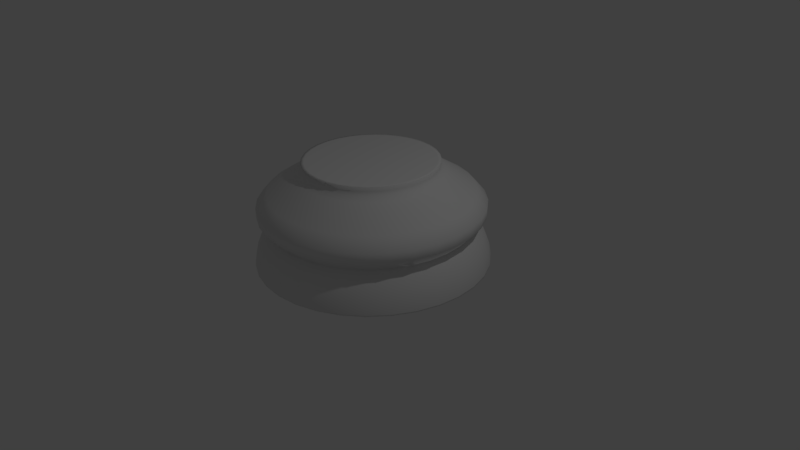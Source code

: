 # Source: Chess_Piece_Base.blend  (saved by Blender 2.77.0; exported with 4.5.12 LTS)
import bpy
from mathutils import Matrix  # noqa: F401  (used for matrix-valued properties, if any)

bpy.ops.wm.read_factory_settings(use_empty=True)
scene = bpy.context.scene
scene.name = 'Scene'

# ---- collections
col_collection_1 = bpy.data.collections.new('Collection 1'); scene.collection.children.link(col_collection_1)

# ---- world
world_world = bpy.data.worlds.new('World'); scene.world = world_world
world_world.color = (0.05088, 0.05088, 0.05088)
world_world.use_sun_shadow = False
world_world.sun_shadow_jitter_overblur = 0.0
world_world.cycles.sampling_method = 'MANUAL'

# ---- cameras
cam_camera = bpy.data.cameras.new('Camera')
cam_camera.clip_end = 100.0
cam_camera.lens = 35.0
cam_camera.sensor_width = 32.0
cam_camera.sensor_height = 18.0
cam_camera.ortho_scale = 7.314
cam_camera.dof.focus_distance = 0.0
cam_camera.dof.aperture_fstop = 128.0

# ---- lights
light_lamp = bpy.data.lights.new('Lamp', 'POINT')
light_lamp.transmission_factor = 0.0
light_lamp.cutoff_distance = 30.0
light_lamp.energy = 100.0
light_lamp.shadow_buffer_clip_start = 1.001
light_lamp.shadow_soft_size = 0.1
light_lamp.shadow_maximum_resolution = 0.006
light_lamp.use_absolute_resolution = True

# ---- meshes
me_cylinder = bpy.data.meshes.new('Cylinder')
me_cylinder.from_pydata([(0.0, 1.5, -1.0), (6.268e-08, 0.8221, 0.3176), (0.2926, 1.471, -1.0), (0.1604, 0.8063, 0.3176), (0.574, 1.386, -1.0), (0.3146, 0.7595, 0.3176), (0.8334, 1.247, -1.0), (0.4567, 0.6835, 0.3176), (1.061, 1.061, -1.0), (0.5813, 0.5813, 0.3176), (1.247, 0.8334, -1.0), (0.6835, 0.4567, 0.3176), (1.386, 0.574, -1.0), (0.7595, 0.3146, 0.3176), (1.471, 0.2926, -1.0), (0.8063, 0.1604, 0.3176), (1.5, 1.132e-07, -1.0), (0.8221, 2.703e-07, 0.3176), (1.471, -0.2926, -1.0), (0.8063, -0.1604, 0.3176), (1.386, -0.574, -1.0), (0.7595, -0.3146, 0.3176), (1.247, -0.8334, -1.0), (0.6835, -0.4567, 0.3176), (1.061, -1.061, -1.0), (0.5813, -0.5813, 0.3176), (0.8334, -1.247, -1.0), (0.4567, -0.6835, 0.3176), (0.574, -1.386, -1.0), (0.3146, -0.7595, 0.3176), (0.2926, -1.471, -1.0), (0.1604, -0.8063, 0.3176), (-4.888e-07, -1.5, -1.0), (-1.982e-07, -0.8221, 0.3176), (-0.2926, -1.471, -1.0), (-0.1604, -0.8063, 0.3176), (-0.574, -1.386, -1.0), (-0.3146, -0.7595, 0.3176), (-0.8334, -1.247, -1.0), (-0.4567, -0.6835, 0.3176), (-1.061, -1.061, -1.0), (-0.5813, -0.5813, 0.3176), (-1.247, -0.8334, -1.0), (-0.6835, -0.4567, 0.3176), (-1.386, -0.574, -1.0), (-0.7595, -0.3146, 0.3176), (-1.471, -0.2926, -1.0), (-0.8063, -0.1604, 0.3176), (-1.5, 1.448e-06, -1.0), (-0.8221, 1.003e-06, 0.3176), (-1.471, 0.2926, -1.0), (-0.8063, 0.1604, 0.3176), (-1.386, 0.574, -1.0), (-0.7595, 0.3146, 0.3176), (-1.247, 0.8334, -1.0), (-0.6835, 0.4567, 0.3176), (-1.061, 1.061, -1.0), (-0.5813, 0.5813, 0.3176), (-0.8334, 1.247, -1.0), (-0.4567, 0.6835, 0.3176), (-0.574, 1.386, -1.0), (-0.3146, 0.7595, 0.3176), (-0.2926, 1.471, -1.0), (-0.1604, 0.8063, 0.3176), (2.497e-08, 1.288, -0.5078), (2.275e-08, 1.307, -0.06857), (6.072e-08, 0.9367, 0.1657), (0.1827, 0.9187, 0.1657), (0.255, 1.282, -0.06857), (0.2513, 1.264, -0.5078), (0.3584, 0.8654, 0.1657), (0.5002, 1.208, -0.06857), (0.493, 1.19, -0.5078), (0.5204, 0.7788, 0.1657), (0.7262, 1.087, -0.06857), (0.7158, 1.071, -0.5078), (0.6623, 0.6623, 0.1657), (0.9243, 0.9243, -0.06857), (0.911, 0.911, -0.5078), (0.7788, 0.5204, 0.1657), (1.087, 0.7262, -0.06857), (1.071, 0.7158, -0.5078), (0.8654, 0.3584, 0.1657), (1.208, 0.5002, -0.06857), (1.19, 0.493, -0.5078), (0.9187, 0.1827, 0.1657), (1.282, 0.255, -0.06857), (1.264, 0.2513, -0.5078), (0.9367, 2.541e-07, 0.1657), (1.307, 1.629e-07, -0.06857), (1.288, 1.677e-07, -0.5078), (0.9187, -0.1827, 0.1657), (1.282, -0.255, -0.06857), (1.264, -0.2513, -0.5078), (0.8654, -0.3584, 0.1657), (1.208, -0.5002, -0.06857), (1.19, -0.493, -0.5078), (0.7788, -0.5204, 0.1657), (1.087, -0.7262, -0.06857), (1.071, -0.7158, -0.5078), (0.6623, -0.6623, 0.1657), (0.9243, -0.9243, -0.06857), (0.911, -0.911, -0.5078), (0.5204, -0.7788, 0.1657), (0.7262, -1.087, -0.06857), (0.7158, -1.071, -0.5078), (0.3584, -0.8654, 0.1657), (0.5002, -1.208, -0.06857), (0.493, -1.19, -0.5078), (0.1827, -0.9187, 0.1657), (0.255, -1.282, -0.06857), (0.2513, -1.264, -0.5078), (-2.445e-07, -0.9367, 0.1657), (-4.032e-07, -1.307, -0.06857), (-3.948e-07, -1.288, -0.5078), (-0.1827, -0.9187, 0.1657), (-0.255, -1.282, -0.06857), (-0.2513, -1.264, -0.5078), (-0.3584, -0.8654, 0.1657), (-0.5002, -1.208, -0.06857), (-0.493, -1.19, -0.5078), (-0.5204, -0.7788, 0.1657), (-0.7262, -1.087, -0.06857), (-0.7158, -1.071, -0.5078), (-0.6623, -0.6623, 0.1657), (-0.9243, -0.9243, -0.06857), (-0.911, -0.911, -0.5078), (-0.7788, -0.5204, 0.1657), (-1.087, -0.7262, -0.06857), (-1.071, -0.7158, -0.5078), (-0.8654, -0.3584, 0.1657), (-1.208, -0.5002, -0.06857), (-1.19, -0.493, -0.5078), (-0.9187, -0.1827, 0.1657), (-1.282, -0.255, -0.06857), (-1.264, -0.2513, -0.5078), (-0.9367, 1.088e-06, 0.1657), (-1.307, 1.326e-06, -0.06857), (-1.288, 1.314e-06, -0.5078), (-0.9187, 0.1827, 0.1657), (-1.282, 0.255, -0.06857), (-1.264, 0.2513, -0.5078), (-0.8654, 0.3584, 0.1657), (-1.208, 0.5002, -0.06857), (-1.19, 0.493, -0.5078), (-0.7788, 0.5204, 0.1657), (-1.087, 0.7262, -0.06857), (-1.071, 0.7158, -0.5078), (-0.6623, 0.6623, 0.1657), (-0.9243, 0.9243, -0.06857), (-0.911, 0.911, -0.5078), (-0.5204, 0.7788, 0.1657), (-0.7262, 1.087, -0.06857), (-0.7158, 1.071, -0.5078), (-0.3584, 0.8654, 0.1657), (-0.5002, 1.208, -0.06857), (-0.493, 1.19, -0.5078), (-0.1827, 0.9187, 0.1657), (-0.255, 1.282, -0.06857), (-0.2513, 1.264, -0.5078), (2.117e-08, 1.321, -0.5412), (0.0, 1.5, -0.9854), (1.059e-08, 1.41, -0.6688), (2.794e-09, 1.476, -0.8314), (0.2926, 1.471, -0.9854), (0.2576, 1.295, -0.5412), (0.2879, 1.448, -0.8314), (0.2751, 1.383, -0.6688), (0.574, 1.386, -0.9854), (0.5053, 1.22, -0.5412), (0.5648, 1.364, -0.8314), (0.5397, 1.303, -0.6688), (0.8334, 1.247, -0.9854), (0.7336, 1.098, -0.5412), (0.82, 1.227, -0.8314), (0.7835, 1.173, -0.6688), (1.061, 1.061, -0.9854), (0.9338, 0.9338, -0.5412), (1.044, 1.044, -0.8314), (0.9972, 0.9972, -0.6688), (1.247, 0.8334, -0.9854), (1.098, 0.7336, -0.5412), (1.227, 0.82, -0.8314), (1.173, 0.7835, -0.6688), (1.386, 0.574, -0.9854), (1.22, 0.5053, -0.5412), (1.364, 0.5648, -0.8314), (1.303, 0.5397, -0.6688), (1.471, 0.2926, -0.9854), (1.295, 0.2576, -0.5412), (1.448, 0.2879, -0.8314), (1.383, 0.2751, -0.6688), (1.5, 1.132e-07, -0.9854), (1.321, 1.594e-07, -0.5412), (1.476, 1.194e-07, -0.8314), (1.41, 1.363e-07, -0.6688), (1.471, -0.2926, -0.9854), (1.295, -0.2576, -0.5412), (1.448, -0.2879, -0.8314), (1.383, -0.2751, -0.6688), (1.386, -0.574, -0.9854), (1.22, -0.5053, -0.5412), (1.364, -0.5648, -0.8314), (1.303, -0.5397, -0.6688), (1.247, -0.8334, -0.9854), (1.098, -0.7336, -0.5412), (1.227, -0.82, -0.8314), (1.173, -0.7835, -0.6688), (1.061, -1.061, -0.9854), (0.9338, -0.9338, -0.5412), (1.044, -1.044, -0.8314), (0.9972, -0.9972, -0.6688), (0.8334, -1.247, -0.9854), (0.7336, -1.098, -0.5412), (0.82, -1.227, -0.8314), (0.7835, -1.173, -0.6688), (0.574, -1.386, -0.9854), (0.5053, -1.22, -0.5412), (0.5648, -1.364, -0.8314), (0.5397, -1.303, -0.6688), (0.2926, -1.471, -0.9854), (0.2576, -1.295, -0.5412), (0.2879, -1.448, -0.8314), (0.2751, -1.383, -0.6688), (-4.888e-07, -1.5, -0.9854), (-4.091e-07, -1.321, -0.5412), (-4.785e-07, -1.476, -0.8314), (-4.489e-07, -1.41, -0.6688), (-0.2926, -1.471, -0.9854), (-0.2576, -1.295, -0.5412), (-0.2879, -1.448, -0.8314), (-0.2751, -1.383, -0.6688), (-0.574, -1.386, -0.9854), (-0.5053, -1.22, -0.5412), (-0.5648, -1.364, -0.8314), (-0.5397, -1.303, -0.6688), (-0.8334, -1.247, -0.9854), (-0.7336, -1.098, -0.5412), (-0.82, -1.227, -0.8314), (-0.7835, -1.173, -0.6688), (-1.061, -1.061, -0.9854), (-0.9338, -0.9338, -0.5412), (-1.044, -1.044, -0.8314), (-0.9972, -0.9972, -0.6688), (-1.247, -0.8334, -0.9854), (-1.098, -0.7336, -0.5412), (-1.227, -0.82, -0.8314), (-1.173, -0.7835, -0.6688), (-1.386, -0.574, -0.9854), (-1.22, -0.5053, -0.5412), (-1.364, -0.5648, -0.8314), (-1.303, -0.5397, -0.6688), (-1.471, -0.2926, -0.9854), (-1.295, -0.2576, -0.5412), (-1.448, -0.2879, -0.8314), (-1.383, -0.2751, -0.6688), (-1.5, 1.448e-06, -0.9854), (-1.321, 1.335e-06, -0.5412), (-1.476, 1.433e-06, -0.8314), (-1.41, 1.392e-06, -0.6688), (-1.471, 0.2926, -0.9854), (-1.295, 0.2576, -0.5412), (-1.448, 0.2879, -0.8314), (-1.383, 0.2751, -0.6688), (-1.386, 0.574, -0.9854), (-1.22, 0.5053, -0.5412), (-1.364, 0.5648, -0.8314), (-1.303, 0.5397, -0.6688), (-1.247, 0.8334, -0.9854), (-1.098, 0.7336, -0.5412), (-1.227, 0.82, -0.8314), (-1.173, 0.7835, -0.6688), (-1.061, 1.061, -0.9854), (-0.9338, 0.9338, -0.5412), (-1.044, 1.044, -0.8314), (-0.9972, 0.9972, -0.6688), (-0.8334, 1.247, -0.9854), (-0.7336, 1.098, -0.5412), (-0.82, 1.227, -0.8314), (-0.7835, 1.173, -0.6688), (-0.574, 1.386, -0.9854), (-0.5053, 1.22, -0.5412), (-0.5648, 1.364, -0.8314), (-0.5397, 1.303, -0.6688), (-0.2926, 1.471, -0.9854), (-0.2576, 1.295, -0.5412), (-0.2879, 1.448, -0.8314), (-0.2751, 1.383, -0.6688), (6.752e-09, 1.443, -0.223), (7.103e-09, 1.44, -0.3506), (0.2809, 1.412, -0.3506), (0.2815, 1.415, -0.223), (0.551, 1.33, -0.3506), (0.5521, 1.333, -0.223), (0.7999, 1.197, -0.3506), (0.8016, 1.2, -0.223), (1.018, 1.018, -0.3506), (1.02, 1.02, -0.223), (1.197, 0.7999, -0.3506), (1.2, 0.8016, -0.223), (1.33, 0.551, -0.3506), (1.333, 0.5521, -0.223), (1.412, 0.2809, -0.3506), (1.415, 0.2815, -0.223), (1.44, 1.287e-07, -0.3506), (1.443, 1.28e-07, -0.223), (1.412, -0.2809, -0.3506), (1.415, -0.2815, -0.223), (1.33, -0.551, -0.3506), (1.333, -0.5521, -0.223), (1.197, -0.7999, -0.3506), (1.2, -0.8016, -0.223), (1.018, -1.018, -0.3506), (1.02, -1.02, -0.223), (0.7999, -1.197, -0.3506), (0.8016, -1.2, -0.223), (0.551, -1.33, -0.3506), (0.5521, -1.333, -0.223), (0.2809, -1.412, -0.3506), (0.2815, -1.415, -0.223), (-4.62e-07, -1.44, -0.3506), (-4.634e-07, -1.443, -0.223), (-0.2809, -1.412, -0.3506), (-0.2815, -1.415, -0.223), (-0.551, -1.33, -0.3506), (-0.5521, -1.333, -0.223), (-0.7999, -1.197, -0.3506), (-0.8016, -1.2, -0.223), (-1.018, -1.018, -0.3506), (-1.02, -1.02, -0.223), (-1.197, -0.7999, -0.3506), (-1.2, -0.8016, -0.223), (-1.33, -0.551, -0.3506), (-1.333, -0.5521, -0.223), (-1.412, -0.2809, -0.3506), (-1.415, -0.2815, -0.223), (-1.44, 1.41e-06, -0.3506), (-1.443, 1.412e-06, -0.223), (-1.412, 0.2809, -0.3506), (-1.415, 0.2815, -0.223), (-1.33, 0.551, -0.3506), (-1.333, 0.5521, -0.223), (-1.197, 0.7999, -0.3506), (-1.2, 0.8016, -0.223), (-1.018, 1.018, -0.3506), (-1.02, 1.02, -0.223), (-0.7999, 1.197, -0.3506), (-0.8016, 1.2, -0.223), (-0.551, 1.33, -0.3506), (-0.5521, 1.333, -0.223), (-0.2809, 1.412, -0.3506), (-0.2815, 1.415, -0.223), (0.168, 0.8445, 0.3176), (7.537e-08, 0.8611, 0.3176), (0.3295, 0.7955, 0.3176), (0.4784, 0.7159, 0.3176), (0.6089, 0.6089, 0.3176), (0.7159, 0.4784, 0.3176), (0.7955, 0.3295, 0.3176), (0.8445, 0.168, 0.3176), (0.8611, 2.776e-07, 0.3176), (0.8445, -0.168, 0.3176), (0.7955, -0.3295, 0.3176), (0.7159, -0.4784, 0.3176), (0.6089, -0.6089, 0.3176), (0.4784, -0.7159, 0.3176), (0.3295, -0.7955, 0.3176), (0.168, -0.8445, 0.3176), (-2.052e-07, -0.8611, 0.3176), (-0.168, -0.8445, 0.3176), (-0.3295, -0.7955, 0.3176), (-0.4784, -0.7159, 0.3176), (-0.6089, -0.6089, 0.3176), (-0.7159, -0.4784, 0.3176), (-0.7955, -0.3295, 0.3176), (-0.8445, -0.168, 0.3176), (-0.8611, 1.044e-06, 0.3176), (-0.8445, 0.168, 0.3176), (-0.7955, 0.3295, 0.3176), (-0.7159, 0.4784, 0.3176), (-0.6089, 0.6089, 0.3176), (-0.4784, 0.7159, 0.3176), (-0.3295, 0.7955, 0.3176), (-0.168, 0.8445, 0.3176), (6.825e-08, 0.8786, 0.216), (7.296e-08, 0.8543, 0.2648), (0.1667, 0.8379, 0.2648), (0.1714, 0.8617, 0.216), (0.3269, 0.7893, 0.2648), (0.3362, 0.8117, 0.216), (0.4746, 0.7104, 0.2648), (0.4881, 0.7305, 0.216), (0.6041, 0.6041, 0.2648), (0.6213, 0.6213, 0.216), (0.7104, 0.4746, 0.2648), (0.7305, 0.4881, 0.216), (0.7893, 0.3269, 0.2648), (0.8117, 0.3362, 0.216), (0.8379, 0.1667, 0.2648), (0.8617, 0.1714, 0.216), (0.8543, 2.771e-07, 0.2648), (0.8786, 2.695e-07, 0.216), (0.8379, -0.1667, 0.2648), (0.8617, -0.1714, 0.216), (0.7893, -0.3269, 0.2648), (0.8117, -0.3362, 0.216), (0.7104, -0.4746, 0.2648), (0.7305, -0.4881, 0.216), (0.6041, -0.6041, 0.2648), (0.6213, -0.6213, 0.216), (0.4746, -0.7104, 0.2648), (0.4881, -0.7305, 0.216), (0.3269, -0.7893, 0.2648), (0.3362, -0.8117, 0.216), (0.1667, -0.8379, 0.2648), (0.1714, -0.8617, 0.216), (-2.054e-07, -0.8543, 0.2648), (-2.18e-07, -0.8786, 0.216), (-0.1667, -0.8379, 0.2648), (-0.1714, -0.8617, 0.216), (-0.3269, -0.7893, 0.2648), (-0.3362, -0.8117, 0.216), (-0.4746, -0.7104, 0.2648), (-0.4881, -0.7305, 0.216), (-0.6041, -0.6041, 0.2648), (-0.6213, -0.6213, 0.216), (-0.7104, -0.4746, 0.2648), (-0.7305, -0.4881, 0.216), (-0.7893, -0.3269, 0.2648), (-0.8117, -0.3362, 0.216), (-0.8379, -0.1667, 0.2648), (-0.8617, -0.1714, 0.216), (-0.8543, 1.038e-06, 0.2648), (-0.8786, 1.052e-06, 0.216), (-0.8379, 0.1667, 0.2648), (-0.8617, 0.1714, 0.216), (-0.7893, 0.3269, 0.2648), (-0.8117, 0.3362, 0.216), (-0.7104, 0.4746, 0.2648), (-0.7305, 0.4881, 0.216), (-0.6041, 0.6041, 0.2648), (-0.6213, 0.6213, 0.216), (-0.4746, 0.7104, 0.2648), (-0.4881, 0.7305, 0.216), (-0.3269, 0.7893, 0.2648), (-0.3362, 0.8117, 0.216), (-0.1667, 0.8379, 0.2648), (-0.1714, 0.8617, 0.216)], [], [(385, 353, 352, 386), (386, 352, 354, 388), (388, 354, 355, 390), (390, 355, 356, 392), (392, 356, 357, 394), (394, 357, 358, 396), (396, 358, 359, 398), (398, 359, 360, 400), (400, 360, 361, 402), (402, 361, 362, 404), (404, 362, 363, 406), (406, 363, 364, 408), (408, 364, 365, 410), (410, 365, 366, 412), (412, 366, 367, 414), (414, 367, 368, 416), (416, 368, 369, 418), (418, 369, 370, 420), (420, 370, 371, 422), (422, 371, 372, 424), (424, 372, 373, 426), (426, 373, 374, 428), (428, 374, 375, 430), (430, 375, 376, 432), (432, 376, 377, 434), (434, 377, 378, 436), (436, 378, 379, 438), (438, 379, 380, 440), (440, 380, 381, 442), (442, 381, 382, 444), (3, 1, 63, 61, 59, 57, 55, 53, 51, 49, 47, 45, 43, 41, 39, 37, 35, 33, 31, 29, 27, 25, 23, 21, 19, 17, 15, 13, 11, 9, 7, 5), (444, 382, 383, 446), (446, 383, 353, 385), (0, 2, 4, 6, 8, 10, 12, 14, 16, 18, 20, 22, 24, 26, 28, 30, 32, 34, 36, 38, 40, 42, 44, 46, 48, 50, 52, 54, 56, 58, 60, 62), (160, 64, 69, 165), (0, 161, 164, 2), (288, 65, 68, 291), (64, 289, 290, 69), (158, 157, 66, 65), (60, 280, 284, 62), (156, 348, 350, 159), (155, 154, 157, 158), (281, 156, 159, 285), (58, 276, 280, 60), (349, 155, 158, 351), (153, 346, 348, 156), (152, 151, 154, 155), (277, 153, 156, 281), (56, 272, 276, 58), (347, 152, 155, 349), (150, 344, 346, 153), (149, 148, 151, 152), (273, 150, 153, 277), (54, 268, 272, 56), (345, 149, 152, 347), (147, 342, 344, 150), (146, 145, 148, 149), (269, 147, 150, 273), (52, 264, 268, 54), (343, 146, 149, 345), (144, 340, 342, 147), (143, 142, 145, 146), (265, 144, 147, 269), (50, 260, 264, 52), (341, 143, 146, 343), (141, 338, 340, 144), (140, 139, 142, 143), (261, 141, 144, 265), (48, 256, 260, 50), (339, 140, 143, 341), (138, 336, 338, 141), (137, 136, 139, 140), (257, 138, 141, 261), (46, 252, 256, 48), (337, 137, 140, 339), (135, 334, 336, 138), (134, 133, 136, 137), (253, 135, 138, 257), (44, 248, 252, 46), (335, 134, 137, 337), (132, 332, 334, 135), (131, 130, 133, 134), (249, 132, 135, 253), (42, 244, 248, 44), (333, 131, 134, 335), (129, 330, 332, 132), (128, 127, 130, 131), (245, 129, 132, 249), (40, 240, 244, 42), (331, 128, 131, 333), (126, 328, 330, 129), (125, 124, 127, 128), (241, 126, 129, 245), (38, 236, 240, 40), (329, 125, 128, 331), (123, 326, 328, 126), (122, 121, 124, 125), (237, 123, 126, 241), (36, 232, 236, 38), (327, 122, 125, 329), (120, 324, 326, 123), (119, 118, 121, 122), (233, 120, 123, 237), (34, 228, 232, 36), (325, 119, 122, 327), (117, 322, 324, 120), (116, 115, 118, 119), (229, 117, 120, 233), (32, 224, 228, 34), (323, 116, 119, 325), (114, 320, 322, 117), (113, 112, 115, 116), (225, 114, 117, 229), (30, 220, 224, 32), (321, 113, 116, 323), (111, 318, 320, 114), (110, 109, 112, 113), (221, 111, 114, 225), (28, 216, 220, 30), (319, 110, 113, 321), (108, 316, 318, 111), (107, 106, 109, 110), (217, 108, 111, 221), (26, 212, 216, 28), (317, 107, 110, 319), (105, 314, 316, 108), (104, 103, 106, 107), (213, 105, 108, 217), (24, 208, 212, 26), (315, 104, 107, 317), (102, 312, 314, 105), (101, 100, 103, 104), (209, 102, 105, 213), (22, 204, 208, 24), (313, 101, 104, 315), (99, 310, 312, 102), (98, 97, 100, 101), (205, 99, 102, 209), (20, 200, 204, 22), (311, 98, 101, 313), (96, 308, 310, 99), (95, 94, 97, 98), (201, 96, 99, 205), (18, 196, 200, 20), (309, 95, 98, 311), (93, 306, 308, 96), (92, 91, 94, 95), (197, 93, 96, 201), (16, 192, 196, 18), (307, 92, 95, 309), (90, 304, 306, 93), (89, 88, 91, 92), (193, 90, 93, 197), (14, 188, 192, 16), (305, 89, 92, 307), (87, 302, 304, 90), (86, 85, 88, 89), (189, 87, 90, 193), (12, 184, 188, 14), (303, 86, 89, 305), (84, 300, 302, 87), (83, 82, 85, 86), (185, 84, 87, 189), (10, 180, 184, 12), (301, 83, 86, 303), (81, 298, 300, 84), (80, 79, 82, 83), (181, 81, 84, 185), (8, 176, 180, 10), (299, 80, 83, 301), (78, 296, 298, 81), (77, 76, 79, 80), (177, 78, 81, 181), (6, 172, 176, 8), (297, 77, 80, 299), (75, 294, 296, 78), (74, 73, 76, 77), (173, 75, 78, 177), (4, 168, 172, 6), (295, 74, 77, 297), (72, 292, 294, 75), (71, 70, 73, 74), (169, 72, 75, 173), (2, 164, 168, 4), (293, 71, 74, 295), (69, 290, 292, 72), (68, 67, 70, 71), (165, 69, 72, 169), (285, 159, 64, 160), (291, 68, 71, 293), (351, 158, 65, 288), (65, 66, 67, 68), (285, 160, 162, 287), (287, 162, 163, 286), (286, 163, 161, 284), (281, 285, 287, 283), (283, 287, 286, 282), (282, 286, 284, 280), (277, 281, 283, 279), (279, 283, 282, 278), (278, 282, 280, 276), (273, 277, 279, 275), (275, 279, 278, 274), (274, 278, 276, 272), (269, 273, 275, 271), (271, 275, 274, 270), (270, 274, 272, 268), (265, 269, 271, 267), (267, 271, 270, 266), (266, 270, 268, 264), (261, 265, 267, 263), (263, 267, 266, 262), (262, 266, 264, 260), (257, 261, 263, 259), (259, 263, 262, 258), (258, 262, 260, 256), (253, 257, 259, 255), (255, 259, 258, 254), (254, 258, 256, 252), (249, 253, 255, 251), (251, 255, 254, 250), (250, 254, 252, 248), (245, 249, 251, 247), (247, 251, 250, 246), (246, 250, 248, 244), (241, 245, 247, 243), (243, 247, 246, 242), (242, 246, 244, 240), (237, 241, 243, 239), (239, 243, 242, 238), (238, 242, 240, 236), (233, 237, 239, 235), (235, 239, 238, 234), (234, 238, 236, 232), (229, 233, 235, 231), (231, 235, 234, 230), (230, 234, 232, 228), (225, 229, 231, 227), (227, 231, 230, 226), (226, 230, 228, 224), (221, 225, 227, 223), (223, 227, 226, 222), (222, 226, 224, 220), (217, 221, 223, 219), (219, 223, 222, 218), (218, 222, 220, 216), (213, 217, 219, 215), (215, 219, 218, 214), (214, 218, 216, 212), (209, 213, 215, 211), (211, 215, 214, 210), (210, 214, 212, 208), (205, 209, 211, 207), (207, 211, 210, 206), (206, 210, 208, 204), (201, 205, 207, 203), (203, 207, 206, 202), (202, 206, 204, 200), (197, 201, 203, 199), (199, 203, 202, 198), (198, 202, 200, 196), (193, 197, 199, 195), (195, 199, 198, 194), (194, 198, 196, 192), (189, 193, 195, 191), (191, 195, 194, 190), (190, 194, 192, 188), (185, 189, 191, 187), (187, 191, 190, 186), (186, 190, 188, 184), (181, 185, 187, 183), (183, 187, 186, 182), (182, 186, 184, 180), (177, 181, 183, 179), (179, 183, 182, 178), (178, 182, 180, 176), (173, 177, 179, 175), (175, 179, 178, 174), (174, 178, 176, 172), (169, 173, 175, 171), (171, 175, 174, 170), (170, 174, 172, 168), (165, 169, 171, 167), (167, 171, 170, 166), (166, 170, 168, 164), (160, 165, 167, 162), (162, 167, 166, 163), (163, 166, 164, 161), (62, 284, 161, 0), (351, 288, 289, 350), (349, 351, 350, 348), (347, 349, 348, 346), (345, 347, 346, 344), (343, 345, 344, 342), (341, 343, 342, 340), (339, 341, 340, 338), (337, 339, 338, 336), (335, 337, 336, 334), (333, 335, 334, 332), (331, 333, 332, 330), (329, 331, 330, 328), (327, 329, 328, 326), (325, 327, 326, 324), (323, 325, 324, 322), (321, 323, 322, 320), (319, 321, 320, 318), (317, 319, 318, 316), (315, 317, 316, 314), (313, 315, 314, 312), (311, 313, 312, 310), (309, 311, 310, 308), (307, 309, 308, 306), (305, 307, 306, 304), (303, 305, 304, 302), (301, 303, 302, 300), (299, 301, 300, 298), (297, 299, 298, 296), (295, 297, 296, 294), (293, 295, 294, 292), (291, 293, 292, 290), (288, 291, 290, 289), (159, 350, 289, 64), (1, 3, 352, 353), (3, 5, 354, 352), (5, 7, 355, 354), (7, 9, 356, 355), (9, 11, 357, 356), (11, 13, 358, 357), (13, 15, 359, 358), (15, 17, 360, 359), (17, 19, 361, 360), (19, 21, 362, 361), (21, 23, 363, 362), (23, 25, 364, 363), (25, 27, 365, 364), (27, 29, 366, 365), (29, 31, 367, 366), (31, 33, 368, 367), (33, 35, 369, 368), (35, 37, 370, 369), (37, 39, 371, 370), (39, 41, 372, 371), (41, 43, 373, 372), (43, 45, 374, 373), (45, 47, 375, 374), (47, 49, 376, 375), (49, 51, 377, 376), (51, 53, 378, 377), (53, 55, 379, 378), (55, 57, 380, 379), (57, 59, 381, 380), (59, 61, 382, 381), (61, 63, 383, 382), (63, 1, 353, 383), (157, 447, 384, 66), (447, 446, 385, 384), (154, 445, 447, 157), (445, 444, 446, 447), (151, 443, 445, 154), (443, 442, 444, 445), (148, 441, 443, 151), (441, 440, 442, 443), (145, 439, 441, 148), (439, 438, 440, 441), (142, 437, 439, 145), (437, 436, 438, 439), (139, 435, 437, 142), (435, 434, 436, 437), (136, 433, 435, 139), (433, 432, 434, 435), (133, 431, 433, 136), (431, 430, 432, 433), (130, 429, 431, 133), (429, 428, 430, 431), (127, 427, 429, 130), (427, 426, 428, 429), (124, 425, 427, 127), (425, 424, 426, 427), (121, 423, 425, 124), (423, 422, 424, 425), (118, 421, 423, 121), (421, 420, 422, 423), (115, 419, 421, 118), (419, 418, 420, 421), (112, 417, 419, 115), (417, 416, 418, 419), (109, 415, 417, 112), (415, 414, 416, 417), (106, 413, 415, 109), (413, 412, 414, 415), (103, 411, 413, 106), (411, 410, 412, 413), (100, 409, 411, 103), (409, 408, 410, 411), (97, 407, 409, 100), (407, 406, 408, 409), (94, 405, 407, 97), (405, 404, 406, 407), (91, 403, 405, 94), (403, 402, 404, 405), (88, 401, 403, 91), (401, 400, 402, 403), (85, 399, 401, 88), (399, 398, 400, 401), (82, 397, 399, 85), (397, 396, 398, 399), (79, 395, 397, 82), (395, 394, 396, 397), (76, 393, 395, 79), (393, 392, 394, 395), (73, 391, 393, 76), (391, 390, 392, 393), (70, 389, 391, 73), (389, 388, 390, 391), (67, 387, 389, 70), (387, 386, 388, 389), (66, 384, 387, 67), (384, 385, 386, 387)])
me_cylinder.polygons.foreach_set('use_smooth', [True] * 418)
me_cylinder.use_remesh_preserve_volume = False
me_cylinder.use_remesh_preserve_attributes = False
me_cylinder.use_mirror_vertex_groups = False
me_cylinder.update()

# ---- objects
ob_chess_piece_base = bpy.data.objects.new('Chess Piece Base', me_cylinder)
ob_lamp = bpy.data.objects.new('Lamp', light_lamp)
ob_camera = bpy.data.objects.new('Camera', cam_camera)

# ---- transforms, parenting, visibility, modifiers, constraints
ob_chess_piece_base.location = (0.0, 0.0, 1.0)
ob_chess_piece_base.lineart.crease_threshold = 0.0
ob_lamp.location = (4.076, 1.005, 5.904)
ob_lamp.rotation_euler = (0.6503, 0.05522, 1.866)
ob_lamp.lock_rotations_4d = False
ob_lamp.empty_display_type = 'ARROWS'
ob_lamp.color = (0.0, 0.0, 0.0, 0.0)
ob_lamp.lineart.crease_threshold = 0.0
ob_camera.location = (7.481, -6.508, 5.344)
ob_camera.rotation_euler = (1.109, 0.01082, 0.8149)
ob_camera.lock_rotations_4d = False
ob_camera.empty_display_type = 'ARROWS'
ob_camera.color = (0.0, 0.0, 0.0, 0.0)
ob_camera.display_type = 'WIRE'
ob_camera.lineart.crease_threshold = 0.0

# ---- collection membership
col_collection_1.objects.link(ob_chess_piece_base)
col_collection_1.objects.link(ob_lamp)
col_collection_1.objects.link(ob_camera)

# ---- scene / render settings (as saved in the file)
scene.camera = ob_camera
scene.frame_start = 1; scene.frame_end = 250; scene.frame_set(1)
scene.render.engine = 'BLENDER_EEVEE_NEXT'
scene.render.resolution_percentage = 50
scene.render.dither_intensity = 0.0
scene.cycles.use_denoising = False
scene.cycles.samples = 128
scene.cycles.sampling_pattern = 'TABULATED_SOBOL'
scene.cycles.light_sampling_threshold = 0.0
scene.cycles.use_adaptive_sampling = False
scene.cycles.use_light_tree = False
scene.cycles.blur_glossy = 0.0
scene.cycles.sample_clamp_indirect = 0.0
scene.view_settings.view_transform = 'Standard'
bpy.context.view_layer.update()
